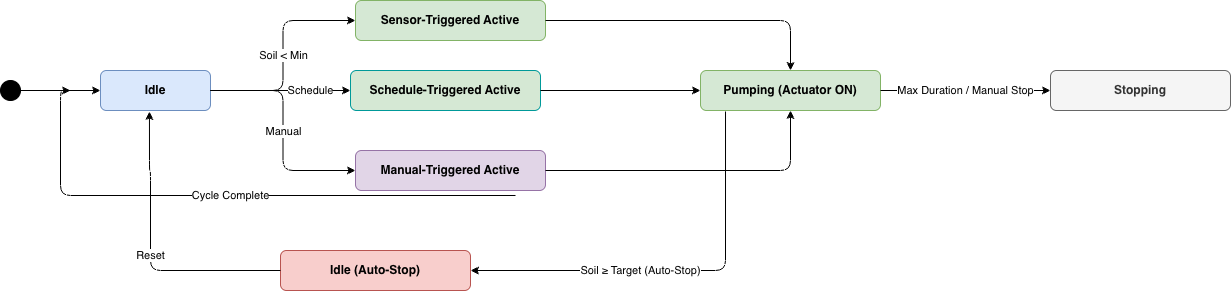

The diagram above was exported from draw.io. Its source (the exported page's mxGraphModel, read from the mxfile embedded in the PNG):
<mxGraphModel dx="2053" dy="800" grid="1" gridSize="10" guides="1" tooltips="1" connect="1" arrows="1" fold="1" page="0" pageScale="1" pageWidth="760" pageHeight="320" math="0" shadow="0">
  <root>
    <mxCell id="0" />
    <mxCell id="1" parent="0" />
    <mxCell id="2" parent="1" style="ellipse;aspect=fixed;fillColor=#000000;strokeColor=#000000;" value="" vertex="1">
      <mxGeometry height="20" width="20" x="-40" y="80" as="geometry" />
    </mxCell>
    <mxCell id="3" parent="1" style="rounded=1;whiteSpace=wrap;html=1;fillColor=#dae8fc;strokeColor=#6c8ebf;fontStyle=1;fontSize=12;" value="Idle" vertex="1">
      <mxGeometry height="40" width="110" x="60" y="70" as="geometry" />
    </mxCell>
    <mxCell id="4" parent="1" style="rounded=1;whiteSpace=wrap;html=1;fillColor=#d5e8d4;strokeColor=#82b366;fontStyle=1;fontSize=12;" value="Sensor-Triggered Active" vertex="1">
      <mxGeometry height="40" width="190" x="315" as="geometry" />
    </mxCell>
    <mxCell id="5" parent="1" style="rounded=1;whiteSpace=wrap;html=1;fillColor=#d5e8d4;strokeColor=#009999;fontStyle=1;fontSize=12;" value="Schedule-Triggered Active" vertex="1">
      <mxGeometry height="40" width="190" x="310" y="70" as="geometry" />
    </mxCell>
    <mxCell id="6" parent="1" style="rounded=1;whiteSpace=wrap;html=1;fillColor=#e1d5e7;strokeColor=#9673a6;fontStyle=1;fontSize=12;" value="Manual-Triggered Active" vertex="1">
      <mxGeometry height="40" width="190" x="315" y="150" as="geometry" />
    </mxCell>
    <mxCell id="7" parent="1" style="rounded=1;whiteSpace=wrap;html=1;fillColor=#d5e8d4;strokeColor=#82b366;fontStyle=1;fontSize=12;" value="Pumping&amp;#xa;(Actuator ON)" vertex="1">
      <mxGeometry height="40" width="180" x="660" y="70" as="geometry" />
    </mxCell>
    <mxCell id="8" parent="1" style="rounded=1;whiteSpace=wrap;html=1;fillColor=#f5f5f5;strokeColor=#666666;fontStyle=1;fontSize=12;fontColor=#333333;" value="Stopping" vertex="1">
      <mxGeometry height="40" width="180" x="1010" y="70" as="geometry" />
    </mxCell>
    <mxCell id="9" parent="1" style="rounded=1;whiteSpace=wrap;html=1;fillColor=#f8cecc;strokeColor=#b85450;fontStyle=1;fontSize=12;arcSize=15;" value="Idle (Auto-Stop)" vertex="1">
      <mxGeometry height="40" width="190" x="240" y="250" as="geometry" />
    </mxCell>
    <mxCell id="10" edge="1" parent="1" source="2" style="edgeStyle=orthogonalEdgeStyle;html=1;fontSize=11;" target="3" value="">
      <mxGeometry relative="1" as="geometry" />
    </mxCell>
    <mxCell id="11" edge="1" parent="1" source="3" style="edgeStyle=orthogonalEdgeStyle;html=1;fontSize=11;exitX=1;exitY=0.5;entryX=0;entryY=0.5;" target="4" value="Soil &amp;lt; Min">
      <mxGeometry relative="1" as="geometry" />
    </mxCell>
    <mxCell id="12" edge="1" parent="1" source="3" style="edgeStyle=orthogonalEdgeStyle;html=1;fontSize=11;exitX=1;exitY=0.5;entryX=0;entryY=0.5;" target="5" value="Schedule">
      <mxGeometry relative="1" x="0.4286" as="geometry">
        <mxPoint as="offset" />
      </mxGeometry>
    </mxCell>
    <mxCell id="13" edge="1" parent="1" source="3" style="edgeStyle=orthogonalEdgeStyle;html=1;fontSize=11;exitX=1;exitY=0.5;entryX=0;entryY=0.5;" target="6" value="Manual">
      <mxGeometry relative="1" as="geometry" />
    </mxCell>
    <mxCell id="14" edge="1" parent="1" source="4" style="edgeStyle=orthogonalEdgeStyle;html=1;fontSize=11;" target="7" value="">
      <mxGeometry relative="1" as="geometry" />
    </mxCell>
    <mxCell id="15" edge="1" parent="1" source="5" style="edgeStyle=orthogonalEdgeStyle;html=1;fontSize=11;" target="7" value="">
      <mxGeometry relative="1" as="geometry" />
    </mxCell>
    <mxCell id="16" edge="1" parent="1" source="6" style="edgeStyle=orthogonalEdgeStyle;html=1;fontSize=11;" target="7" value="">
      <mxGeometry relative="1" as="geometry" />
    </mxCell>
    <mxCell id="17" edge="1" parent="1" source="7" style="edgeStyle=orthogonalEdgeStyle;html=1;fontSize=11;exitX=1;exitY=0.5;exitDx=0;exitDy=0;" target="8" value="Max Duration /&amp;#xa;Manual Stop">
      <mxGeometry relative="1" as="geometry" />
    </mxCell>
    <mxCell id="18" edge="1" parent="1" source="7" style="edgeStyle=orthogonalEdgeStyle;html=1;fontSize=11;exitX=0.139;exitY=1.025;exitDx=0;exitDy=0;exitPerimeter=0;" value="Soil ≥ Target&amp;#xa;(Auto-Stop)">
      <mxGeometry relative="1" x="0.1787" as="geometry">
        <mxPoint as="offset" />
        <Array as="points">
          <mxPoint x="685" y="270" />
        </Array>
        <mxPoint x="430" y="270" as="targetPoint" />
      </mxGeometry>
    </mxCell>
    <mxCell id="19" edge="1" parent="1" style="edgeStyle=orthogonalEdgeStyle;html=1;fontSize=11;exitX=0;exitY=0.5;entryX=0;entryY=0.5;" value="Cycle Complete">
      <mxGeometry relative="1" as="geometry">
        <Array as="points">
          <mxPoint x="20" y="195" />
          <mxPoint x="20" y="90" />
        </Array>
        <mxPoint x="475" y="195" as="sourcePoint" />
        <mxPoint x="30" y="90" as="targetPoint" />
      </mxGeometry>
    </mxCell>
    <mxCell id="20" edge="1" parent="1" source="9" style="edgeStyle=orthogonalEdgeStyle;html=1;fontSize=11;exitX=0;exitY=0.5;entryX=0.445;entryY=1.025;entryDx=0;entryDy=0;entryPerimeter=0;" target="3" value="Reset">
      <mxGeometry relative="1" as="geometry">
        <Array as="points">
          <mxPoint x="110" y="270" />
          <mxPoint x="110" y="170" />
          <mxPoint x="109" y="170" />
        </Array>
      </mxGeometry>
    </mxCell>
  </root>
</mxGraphModel>